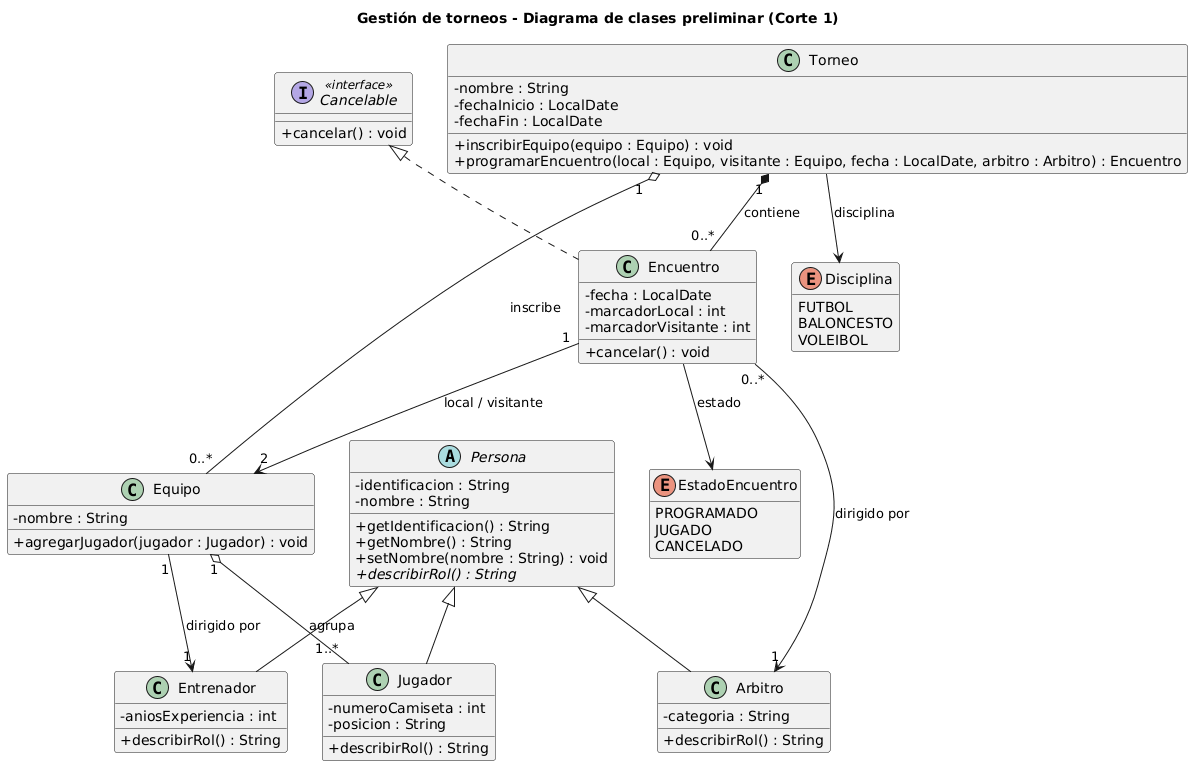

The diagram above was rendered by PlantUML. Its source (embedded in the PNG):
@startuml
title Gestión de torneos - Diagrama de clases preliminar (Corte 1)

skinparam classAttributeIconSize 0
hide empty methods

abstract class Persona {
  - identificacion : String
  - nombre : String
  + getIdentificacion() : String
  + getNombre() : String
  + setNombre(nombre : String) : void
  + {abstract} describirRol() : String
}

class Jugador {
  - numeroCamiseta : int
  - posicion : String
  + describirRol() : String
}

class Entrenador {
  - aniosExperiencia : int
  + describirRol() : String
}

class Arbitro {
  - categoria : String
  + describirRol() : String
}

class Equipo {
  - nombre : String
  + agregarJugador(jugador : Jugador) : void
}

class Torneo {
  - nombre : String
  - fechaInicio : LocalDate
  - fechaFin : LocalDate
  + inscribirEquipo(equipo : Equipo) : void
  + programarEncuentro(local : Equipo, visitante : Equipo, fecha : LocalDate, arbitro : Arbitro) : Encuentro
}

class Encuentro {
  - fecha : LocalDate
  - marcadorLocal : int
  - marcadorVisitante : int
  + cancelar() : void
}

interface Cancelable <<interface>> {
  + cancelar() : void
}

enum EstadoEncuentro {
  PROGRAMADO
  JUGADO
  CANCELADO
}

enum Disciplina {
  FUTBOL
  BALONCESTO
  VOLEIBOL
}

Persona <|-- Jugador
Persona <|-- Entrenador
Persona <|-- Arbitro

Cancelable <|.. Encuentro

Torneo "1" *-- "0..*" Encuentro : contiene
Torneo "1" o-- "0..*" Equipo : inscribe
Equipo "1" o-- "1..*" Jugador : agrupa
Equipo "1" --> "1" Entrenador : dirigido por
Encuentro "1" --> "2" Equipo : local / visitante
Encuentro "0..*" --> "1" Arbitro : dirigido por

Encuentro --> EstadoEncuentro : estado
Torneo --> Disciplina : disciplina
@enduml